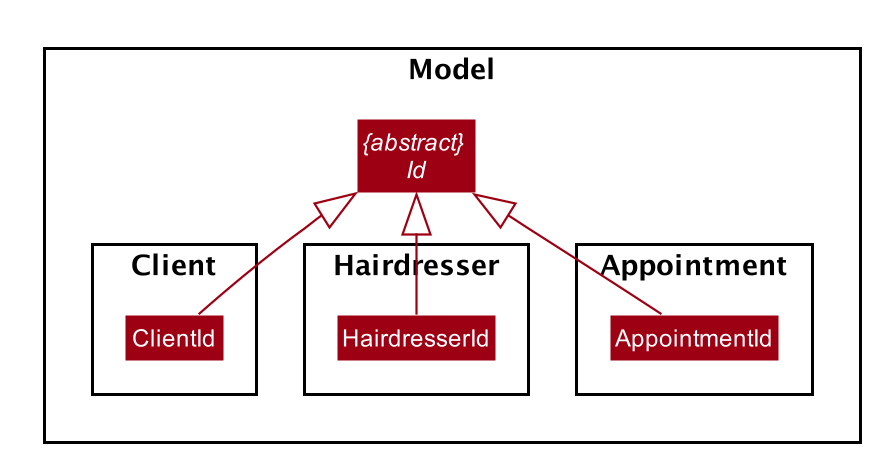

The diagram above was rendered by PlantUML. Its source (embedded in the PNG):
@startuml








skinparam BackgroundColor #FFFFFFF

skinparam Shadowing false

skinparam Class {
    FontColor #FFFFFF
    BorderThickness 1
    BorderColor #FFFFFF
    StereotypeFontColor #FFFFFF
    FontName Arial
}

skinparam Actor {
    BorderColor #000000
    Color #000000
    FontName Arial
}

skinparam Sequence {
    MessageAlign center
    BoxFontSize 15
    BoxPadding 0
    BoxFontColor #FFFFFF
    FontName Arial
}

skinparam Participant {
    FontColor #FFFFFFF
    Padding 20
}

skinparam MinClassWidth 50
skinparam ParticipantPadding 10
skinparam Shadowing false
skinparam DefaultTextAlignment center
skinparam packageStyle Rectangle

hide footbox
hide members
hide circle
skinparam arrowThickness 1.1
skinparam arrowColor #9D0012
skinparam classBackgroundColor #9D0012

Package Model <<Rectangle>>{
Abstract Class "{abstract} \nId" as Id {

}

Package Client {
Class ClientId {
}
}

Package Hairdresser {
Class HairdresserId
}

Package Appointment {
Class AppointmentId
}

HairdresserId -up-|> Id
ClientId -up-|> Id
AppointmentId -up-|> Id

@enduml